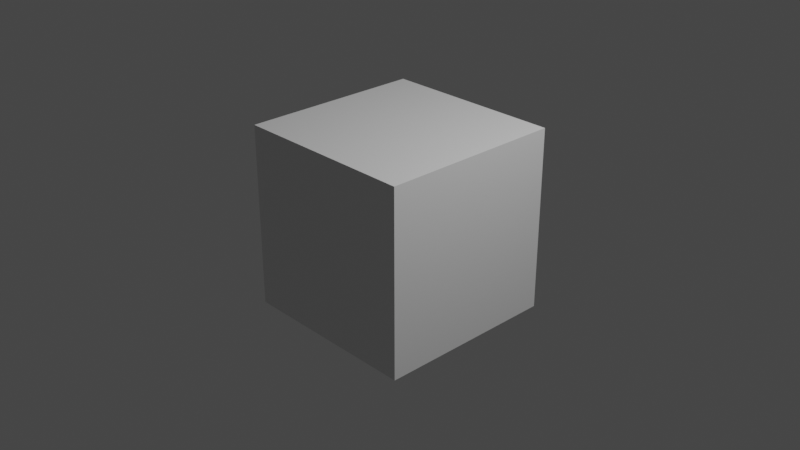 # Source: developer_indeces.blend  (saved by Blender 2.80.75; exported with 4.5.12 LTS)
import bpy
from mathutils import Matrix  # noqa: F401  (used for matrix-valued properties, if any)

bpy.ops.wm.read_factory_settings(use_empty=True)
scene = bpy.context.scene
scene.name = 'Scene'

# ---- collections
col_collection = bpy.data.collections.new('Collection'); scene.collection.children.link(col_collection)

# ---- materials (node trees are filled in below, after node groups)
mat_material = bpy.data.materials.new('Material')
mat_material.alpha_threshold = 0.0
mat_material.use_transparent_shadow = False
mat_material.line_color = (0.0, 0.0, 0.0, 1.0)

# ---- material node trees
mat_material.use_nodes = True; mat_material.node_tree.nodes.clear()
_N = mat_material.node_tree.nodes; _L = mat_material.node_tree.links
n0 = _N.new('ShaderNodeOutputMaterial'); n0.name = 'Material Output'; n0.location = (300, 300)
n1 = _N.new('ShaderNodeBsdfPrincipled'); n1.name = 'Principled BSDF'; n1.location = (10, 300)
n1.distribution = 'GGX'
n1.subsurface_method = 'BURLEY'
n1.inputs[2].default_value = 0.4
n1.inputs[3].default_value = 1.45
n1.inputs[27].default_value = (0.0, 0.0, 0.0, 1.0)
n1.inputs[28].default_value = 1.0
_L.new(n1.outputs[0], n0.inputs[0])
n0.is_active_output = True

# ---- world
world_world = bpy.data.worlds.new('World'); scene.world = world_world
world_world.use_nodes = True; world_world.node_tree.nodes.clear()
_N = world_world.node_tree.nodes; _L = world_world.node_tree.links
n0 = _N.new('ShaderNodeOutputWorld'); n0.name = 'World Output'; n0.location = (300, 300)
n1 = _N.new('ShaderNodeBackground'); n1.name = 'Background'; n1.location = (10, 300)
n1.inputs[0].default_value = (0.05088, 0.05088, 0.05088, 1.0)
_L.new(n1.outputs[0], n0.inputs[0])
n0.is_active_output = True
world_world.color = (0.05088, 0.05088, 0.05088)
world_world.use_sun_shadow = False
world_world.sun_shadow_jitter_overblur = 0.0

# ---- cameras
cam_camera = bpy.data.cameras.new('Camera')
cam_camera.clip_end = 100.0
cam_camera.ortho_scale = 7.314

# ---- lights
light_light = bpy.data.lights.new('Light', 'POINT')
light_light.transmission_factor = 0.0
light_light.energy = 1000.0
light_light.shadow_soft_size = 0.1
light_light.shadow_maximum_resolution = 0.006
light_light.use_absolute_resolution = True

# ---- meshes
me_cube = bpy.data.meshes.new('Cube')
me_cube.from_pydata([(1.0, 1.0, 1.0), (1.0, 1.0, -1.0), (1.0, -1.0, 1.0), (1.0, -1.0, -1.0), (-1.0, 1.0, 1.0), (-1.0, 1.0, -1.0), (-1.0, -1.0, 1.0), (-1.0, -1.0, -1.0)], [], [(0, 4, 6, 2), (3, 2, 6, 7), (7, 6, 4, 5), (5, 1, 3, 7), (1, 0, 2, 3), (5, 4, 0, 1)])
_uv = me_cube.uv_layers.new(name='UVMap')
_uv.uv.foreach_set('vector', [0.375, 0.0, 0.625, 0.0, 0.625, 0.25, 0.375, 0.25, 0.375, 0.25, 0.625, 0.25, 0.625, 0.5, 0.375, 0.5, 0.375, 0.5, 0.625, 0.5, 0.625, 0.75, 0.375, 0.75, 0.375, 0.75, 0.625, 0.75, 0.625, 1.0, 0.375, 1.0, 0.125, 0.5, 0.375, 0.5, 0.375, 0.75, 0.125, 0.75, 0.625, 0.5, 0.875, 0.5, 0.875, 0.75, 0.625, 0.75])
me_cube.materials.append(mat_material)
me_cube.use_remesh_preserve_volume = False
me_cube.use_remesh_preserve_attributes = False
me_cube.use_mirror_vertex_groups = False
me_cube.update()

# ---- objects
ob_cube = bpy.data.objects.new('Cube', me_cube)
ob_light = bpy.data.objects.new('Light', light_light)
ob_camera = bpy.data.objects.new('Camera', cam_camera)

# ---- transforms, parenting, visibility, modifiers, constraints
ob_cube.location = (0.0, 0.0, 0.0)
ob_cube.lock_rotations_4d = False
ob_cube.empty_display_type = 'ARROWS'
ob_cube.lineart.crease_threshold = 0.0
ob_light.location = (4.076, 1.005, 5.904)
ob_light.rotation_euler = (0.6503, 0.05522, 1.866)
ob_light.lock_rotations_4d = False
ob_light.empty_display_type = 'ARROWS'
ob_light.color = (0.0, 0.0, 0.0, 0.0)
ob_light.lineart.crease_threshold = 0.0
ob_camera.location = (7.359, -6.926, 4.958)
ob_camera.rotation_euler = (1.109, 0.0, 0.8149)
ob_camera.lock_rotations_4d = False
ob_camera.empty_display_type = 'ARROWS'
ob_camera.color = (0.0, 0.0, 0.0, 0.0)
ob_camera.display_type = 'WIRE'
ob_camera.lineart.crease_threshold = 0.0

# ---- collection membership
col_collection.objects.link(ob_cube)
col_collection.objects.link(ob_light)
col_collection.objects.link(ob_camera)

# ---- scene / render settings (as saved in the file)
scene.camera = ob_camera
scene.frame_start = 1; scene.frame_end = 250; scene.frame_set(1)
scene.render.engine = 'BLENDER_EEVEE_NEXT'
scene.cycles.use_denoising = False
scene.cycles.samples = 128
scene.cycles.sampling_pattern = 'TABULATED_SOBOL'
scene.cycles.use_adaptive_sampling = False
scene.cycles.use_light_tree = False
scene.view_settings.view_transform = 'Filmic'
bpy.context.view_layer.update()
